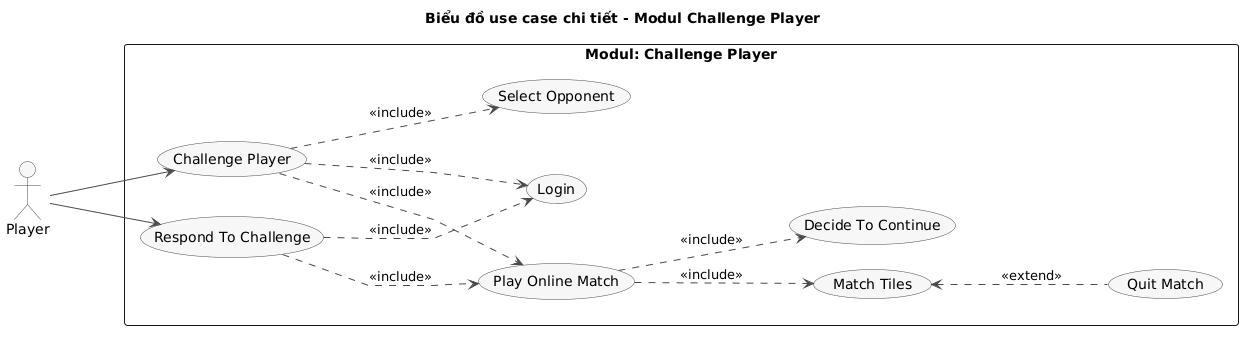

The diagram above was rendered by PlantUML. Its source (embedded in the PNG):
@startuml
title Biểu đồ use case chi tiết - Modul Challenge Player

left to right direction
skinparam linetype polyline
skinparam packageStyle rectangle
skinparam shadowing false
skinparam nodesep 25
skinparam ranksep 90
skinparam usecase {
  BackgroundColor #F7F7F7
  BorderColor #4A4A4A
  ArrowColor #4A4A4A
}
skinparam actor {
  BackgroundColor #F7F7F7
  BorderColor #4A4A4A
}

actor "Player" as Player

rectangle "Modul: Challenge Player" {
  usecase "Challenge Player" as UC06
  usecase "Respond To Challenge" as UC07
  usecase "Select Opponent" as UC06_1
  usecase "Login" as UC02
  usecase "Play Online Match" as UC08
  usecase "Match Tiles" as UC08_1
  usecase "Decide To Continue" as UC08_2
  usecase "Quit Match" as UC08_3
}

Player --> UC06
Player --> UC07

UC06 ..> UC06_1 : <<include>>
UC06 ..> UC02 : <<include>>
UC06 ..> UC08 : <<include>>
UC07 ..> UC02 : <<include>>
UC07 ..> UC08 : <<include>>

UC08 ..> UC08_1 : <<include>>
UC08 ..> UC08_2 : <<include>>
UC08_1 <.. UC08_3 : <<extend>>
@enduml